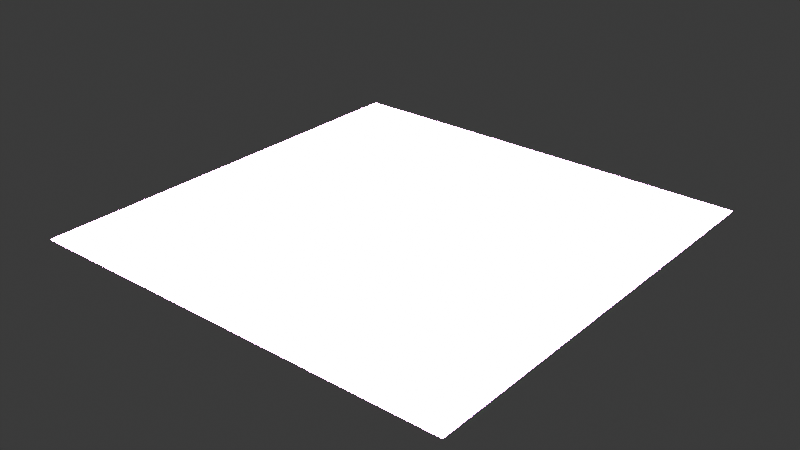 # Source: grid.blend  (saved by Blender 4.4.32; exported with 4.5.12 LTS)
import bpy
from mathutils import Matrix  # noqa: F401  (used for matrix-valued properties, if any)

bpy.ops.wm.read_factory_settings(use_empty=True)
scene = bpy.context.scene
scene.name = 'Scene'

# ---- collections
col_collection = bpy.data.collections.new('Collection'); scene.collection.children.link(col_collection)

# ---- images (referenced by path relative to the original .blend; pixels are not part of the script)
import os
ASSET_DIR = os.environ.get("B2B_ASSET_DIR", "")  # directory of the original .blend (textures are referenced by path, not embedded)
HERE = os.path.dirname(os.path.abspath(__file__))  # packed textures are extracted next to this script under _unpacked/

def load_image(name, relpath, width, height, colorspace="sRGB"):
    """Load a texture the original file referenced (path relative to the .blend, or extracted next to this script)."""
    p = next((c for c in (os.path.join(HERE, relpath), os.path.join(ASSET_DIR, relpath)) if relpath and os.path.exists(c)), "")
    if p:
        img = bpy.data.images.load(p, check_existing=True)
        img.name = name
    else:  # same state as the original file: an image datablock whose file is absent (Cycles renders it pink)
        img = bpy.data.images.new(name, width, height)
        img.source = "FILE"
        img.filepath = "//" + (relpath or name)
    img.colorspace_settings.name = colorspace
    return img
img_grid_png = load_image('grid.png', 'grid.png', 1024, 1024, 'sRGB')

# ---- materials (node trees are filled in below, after node groups)
mat_material_001 = bpy.data.materials.new('Material.001')

# ---- material node trees
mat_material_001.use_nodes = True; mat_material_001.node_tree.nodes.clear()
_N = mat_material_001.node_tree.nodes; _L = mat_material_001.node_tree.links
n0 = _N.new('ShaderNodeOutputMaterial'); n0.name = 'Material Output'; n0.location = (300, 300)
n1 = _N.new('ShaderNodeEmission'); n1.name = 'Emission'; n1.location = (10, 300)
n1.inputs[1].default_value = 500.0
n2 = _N.new('ShaderNodeTexImage'); n2.name = 'Image Texture'; n2.location = (-280, 280)
n2.image = img_grid_png
_L.new(n1.outputs[0], n0.inputs[0])
_L.new(n2.outputs[0], n1.inputs[0])
n0.is_active_output = True

# ---- world
world_world = bpy.data.worlds.new('World'); scene.world = world_world
world_world.use_nodes = True; world_world.node_tree.nodes.clear()
_N = world_world.node_tree.nodes; _L = world_world.node_tree.links
n0 = _N.new('ShaderNodeOutputWorld'); n0.name = 'World Output'; n0.location = (300, 300)
n1 = _N.new('ShaderNodeBackground'); n1.name = 'Background'; n1.location = (10, 300)
n1.inputs[0].default_value = (0.05088, 0.05088, 0.05088, 1.0)
_L.new(n1.outputs[0], n0.inputs[0])
n0.is_active_output = True
world_world.color = (0.05088, 0.05088, 0.05088)
world_world.sun_shadow_jitter_overblur = 0.0

# ---- meshes
me_plane = bpy.data.meshes.new('Plane')
me_plane.from_pydata([(-1.0, -1.0, 0.0), (1.0, -1.0, 0.0), (-1.0, 1.0, 0.0), (1.0, 1.0, 0.0)], [], [(0, 1, 3, 2)])
_uv = me_plane.uv_layers.new(name='UVMap')
_uv.uv.foreach_set('vector', [0.0, 0.0, 1.0, 0.0, 1.0, 1.0, 0.0, 1.0])
me_plane.materials.append(mat_material_001)
me_plane.update()

# ---- objects
ob_plane = bpy.data.objects.new('Plane', me_plane)

# ---- transforms, parenting, visibility, modifiers, constraints
ob_plane.location = (0.0, 0.0, 0.0)
ob_plane.scale = (7.975, 7.975, 7.975)

# ---- collection membership
col_collection.objects.link(ob_plane)

# ---- scene / render settings (as saved in the file)
scene.frame_start = 1; scene.frame_end = 250; scene.frame_set(1)
scene.render.engine = 'BLENDER_EEVEE_NEXT'
bpy.context.view_layer.update()

# ---- added for rendering (the .blend has no active camera): camera
cam_auto = bpy.data.cameras.new('AutoCamera')
cam_auto.lens = 50.0
cam_auto.sensor_width = 36.0
cam_auto.clip_end = 1000.0
ob_auto_camera = bpy.data.objects.new('AutoCamera', cam_auto)
scene.collection.objects.link(ob_auto_camera)
ob_auto_camera.location = (20.8694, -25.0433, 16.6955)
ob_auto_camera.rotation_euler = (1.09748, -7.21219e-08, 0.694738)
scene.camera = ob_auto_camera
bpy.context.view_layer.update()
